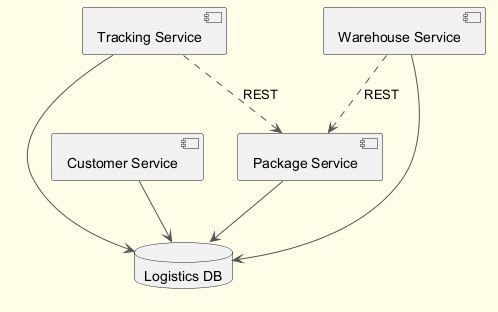

The diagram above was rendered by PlantUML. Its source (embedded in the PNG):
@startuml
skinparam backgroundColor #FFFDE7
skinparam classBackgroundColor #FFF9C4
skinparam classBorderColor #F57F17
skinparam ArrowColor #555555
component "Tracking Service" as C_TrackingService
component "Customer Service" as C_CustomerService
component "Package Service" as C_PackageService
component "Warehouse Service" as C_WarehouseService
database "Logistics DB" as DB_logistics
C_TrackingService --> DB_logistics
C_CustomerService --> DB_logistics
C_PackageService --> DB_logistics
C_WarehouseService --> DB_logistics
C_TrackingService ..> C_PackageService : REST
C_WarehouseService ..> C_PackageService : REST
@enduml